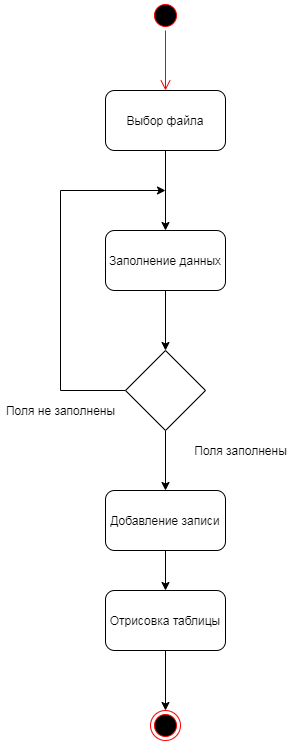

The diagram above was exported from draw.io. Its source (the exported page's mxGraphModel, read from the mxfile embedded in the PNG):
<mxGraphModel dx="734" dy="743" grid="1" gridSize="10" guides="1" tooltips="1" connect="1" arrows="1" fold="1" page="1" pageScale="1" pageWidth="827" pageHeight="1169" math="0" shadow="0">
  <root>
    <mxCell id="0" />
    <mxCell id="1" parent="0" />
    <mxCell id="uzKDXUeFb5utCl60y8de-1" value="" style="ellipse;html=1;shape=startState;fillColor=#000000;strokeColor=#ff0000;" vertex="1" parent="1">
      <mxGeometry x="370" y="10" width="30" height="30" as="geometry" />
    </mxCell>
    <mxCell id="uzKDXUeFb5utCl60y8de-2" value="" style="edgeStyle=orthogonalEdgeStyle;html=1;verticalAlign=bottom;endArrow=open;endSize=8;strokeColor=#ff0000;" edge="1" source="uzKDXUeFb5utCl60y8de-1" parent="1">
      <mxGeometry relative="1" as="geometry">
        <mxPoint x="385" y="100" as="targetPoint" />
      </mxGeometry>
    </mxCell>
    <mxCell id="uzKDXUeFb5utCl60y8de-6" value="" style="edgeStyle=orthogonalEdgeStyle;rounded=0;orthogonalLoop=1;jettySize=auto;html=1;" edge="1" parent="1" source="uzKDXUeFb5utCl60y8de-4" target="uzKDXUeFb5utCl60y8de-5">
      <mxGeometry relative="1" as="geometry" />
    </mxCell>
    <mxCell id="uzKDXUeFb5utCl60y8de-4" value="Выбор файла" style="rounded=1;whiteSpace=wrap;html=1;" vertex="1" parent="1">
      <mxGeometry x="325" y="100" width="120" height="60" as="geometry" />
    </mxCell>
    <mxCell id="uzKDXUeFb5utCl60y8de-8" style="edgeStyle=orthogonalEdgeStyle;rounded=0;orthogonalLoop=1;jettySize=auto;html=1;entryX=0.5;entryY=0;entryDx=0;entryDy=0;" edge="1" parent="1" source="uzKDXUeFb5utCl60y8de-5" target="uzKDXUeFb5utCl60y8de-7">
      <mxGeometry relative="1" as="geometry" />
    </mxCell>
    <mxCell id="uzKDXUeFb5utCl60y8de-5" value="Заполнение данных" style="rounded=1;whiteSpace=wrap;html=1;" vertex="1" parent="1">
      <mxGeometry x="325" y="240" width="120" height="60" as="geometry" />
    </mxCell>
    <mxCell id="uzKDXUeFb5utCl60y8de-10" value="" style="edgeStyle=orthogonalEdgeStyle;rounded=0;orthogonalLoop=1;jettySize=auto;html=1;entryX=0.5;entryY=0;entryDx=0;entryDy=0;" edge="1" parent="1" source="uzKDXUeFb5utCl60y8de-7" target="uzKDXUeFb5utCl60y8de-11">
      <mxGeometry relative="1" as="geometry">
        <mxPoint x="385" y="490" as="targetPoint" />
      </mxGeometry>
    </mxCell>
    <mxCell id="uzKDXUeFb5utCl60y8de-12" style="edgeStyle=orthogonalEdgeStyle;rounded=0;orthogonalLoop=1;jettySize=auto;html=1;exitX=0;exitY=0.5;exitDx=0;exitDy=0;" edge="1" parent="1" source="uzKDXUeFb5utCl60y8de-7">
      <mxGeometry relative="1" as="geometry">
        <mxPoint x="385" y="200" as="targetPoint" />
        <Array as="points">
          <mxPoint x="280" y="400" />
          <mxPoint x="280" y="200" />
        </Array>
      </mxGeometry>
    </mxCell>
    <mxCell id="uzKDXUeFb5utCl60y8de-7" value="" style="rhombus;whiteSpace=wrap;html=1;" vertex="1" parent="1">
      <mxGeometry x="345" y="360" width="80" height="80" as="geometry" />
    </mxCell>
    <mxCell id="uzKDXUeFb5utCl60y8de-16" style="edgeStyle=orthogonalEdgeStyle;rounded=0;orthogonalLoop=1;jettySize=auto;html=1;" edge="1" parent="1" source="uzKDXUeFb5utCl60y8de-11">
      <mxGeometry relative="1" as="geometry">
        <mxPoint x="385" y="600" as="targetPoint" />
      </mxGeometry>
    </mxCell>
    <mxCell id="uzKDXUeFb5utCl60y8de-11" value="Добавление записи" style="rounded=1;whiteSpace=wrap;html=1;" vertex="1" parent="1">
      <mxGeometry x="325" y="500" width="120" height="60" as="geometry" />
    </mxCell>
    <mxCell id="uzKDXUeFb5utCl60y8de-13" value="Поля не заполнены" style="text;html=1;align=center;verticalAlign=middle;resizable=0;points=[];autosize=1;" vertex="1" parent="1">
      <mxGeometry x="220" y="410" width="120" height="20" as="geometry" />
    </mxCell>
    <mxCell id="uzKDXUeFb5utCl60y8de-14" value="Поля заполнены" style="text;html=1;align=center;verticalAlign=middle;resizable=0;points=[];autosize=1;" vertex="1" parent="1">
      <mxGeometry x="405" y="450" width="110" height="20" as="geometry" />
    </mxCell>
    <mxCell id="uzKDXUeFb5utCl60y8de-15" value="" style="ellipse;html=1;shape=endState;fillColor=#000000;strokeColor=#ff0000;" vertex="1" parent="1">
      <mxGeometry x="370" y="720" width="30" height="30" as="geometry" />
    </mxCell>
    <mxCell id="uzKDXUeFb5utCl60y8de-18" style="edgeStyle=orthogonalEdgeStyle;rounded=0;orthogonalLoop=1;jettySize=auto;html=1;entryX=0.5;entryY=0;entryDx=0;entryDy=0;" edge="1" parent="1" source="uzKDXUeFb5utCl60y8de-17" target="uzKDXUeFb5utCl60y8de-15">
      <mxGeometry relative="1" as="geometry" />
    </mxCell>
    <mxCell id="uzKDXUeFb5utCl60y8de-17" value="Отрисовка таблицы" style="rounded=1;whiteSpace=wrap;html=1;" vertex="1" parent="1">
      <mxGeometry x="325" y="600" width="120" height="60" as="geometry" />
    </mxCell>
  </root>
</mxGraphModel>